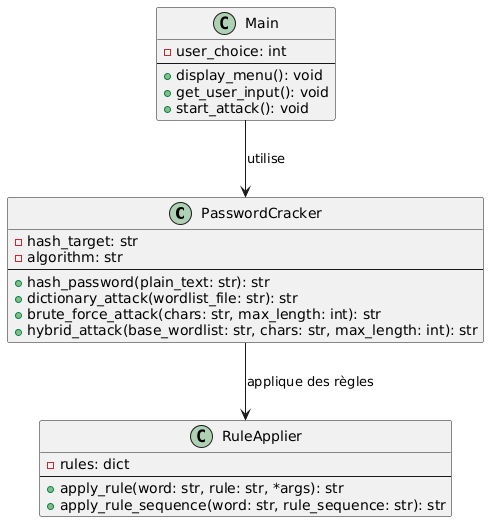

The diagram above was rendered by PlantUML. Its source (embedded in the PNG):
@startuml
' === CLASSE PRINCIPALE : PasswordCracker ===
class PasswordCracker {
    - hash_target: str
    - algorithm: str
    --
    + hash_password(plain_text: str): str
    + dictionary_attack(wordlist_file: str): str
    + brute_force_attack(chars: str, max_length: int): str
    + hybrid_attack(base_wordlist: str, chars: str, max_length: int): str
}

' === CLASSE DE CONTRÔLE : Main ===
class Main {
    - user_choice: int
    --
    + display_menu(): void
    + get_user_input(): void
    + start_attack(): void
}

' === CLASSE POUR LES RÈGLES : RuleApplier ===
class RuleApplier {
    - rules: dict
    --
    + apply_rule(word: str, rule: str, *args): str
    + apply_rule_sequence(word: str, rule_sequence: str): str
}

' === RELATIONS ENTRE LES CLASSES ===
Main --> PasswordCracker : "utilise"
PasswordCracker --> RuleApplier : "applique des règles"
@enduml